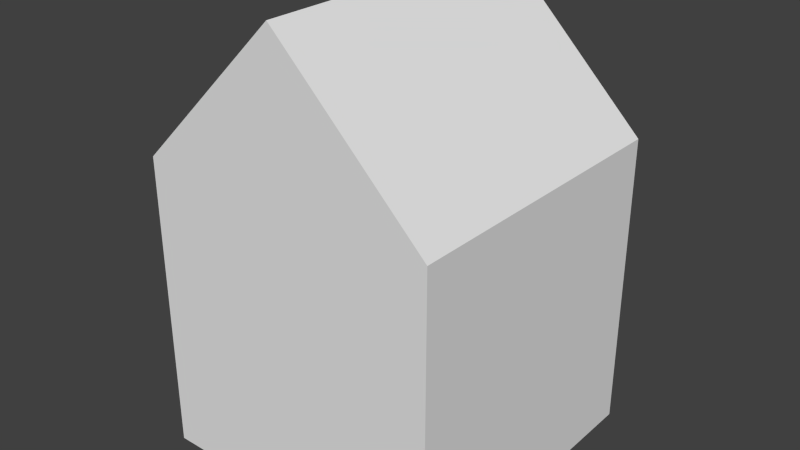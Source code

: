 # Source: house3.blend  (saved by Blender 2.71.0; exported with 4.5.12 LTS)
import bpy
from mathutils import Matrix  # noqa: F401  (used for matrix-valued properties, if any)

bpy.ops.wm.read_factory_settings(use_empty=True)
scene = bpy.context.scene
scene.name = 'Scene'

# ---- collections
col_collection_1 = bpy.data.collections.new('Collection 1'); scene.collection.children.link(col_collection_1)

# ---- materials (node trees are filled in below, after node groups)
mat_material = bpy.data.materials.new('Material')
mat_material.alpha_threshold = 0.0
mat_material.use_transparent_shadow = False
mat_material.roughness = 0.5
mat_material.line_color = (0.0, 0.0, 0.0, 1.0)

# ---- material node trees

# ---- world
world_world = bpy.data.worlds.new('World'); scene.world = world_world
world_world.color = (0.05088, 0.05088, 0.05088)
world_world.use_sun_shadow = False
world_world.sun_shadow_jitter_overblur = 0.0
world_world.cycles.sampling_method = 'MANUAL'
world_world.cycles.sample_map_resolution = 256

# ---- meshes
me_cube = bpy.data.meshes.new('Cube')
me_cube.from_pydata([(0.8883, 0.8883, -0.8438), (0.8883, -0.8883, -0.8438), (-0.8883, -0.8883, -0.8438), (-0.8883, 0.8883, -0.8438), (0.8883, 0.8883, 0.9327), (0.8883, -0.8883, 0.9327), (-0.8883, -0.8883, 0.9327), (-0.8883, 0.8883, 0.9327), (2.368e-07, 0.8883, 1.811), (-4.515e-07, -0.8883, 1.811)], [], [(0, 1, 2, 3), (0, 4, 5, 1), (1, 5, 6, 2), (2, 6, 7, 3), (4, 0, 3, 7), (7, 6, 9, 8), (4, 7, 8), (5, 4, 8, 9), (6, 5, 9)])
me_cube.materials.append(mat_material)
me_cube.use_remesh_preserve_volume = False
me_cube.use_remesh_preserve_attributes = False
me_cube.use_mirror_vertex_groups = False
me_cube.update()

# ---- objects
ob_cube = bpy.data.objects.new('Cube', me_cube)

# ---- transforms, parenting, visibility, modifiers, constraints
ob_cube.location = (0.0, 0.0, 0.0)
ob_cube.lock_rotations_4d = False
ob_cube.empty_display_type = 'ARROWS'
ob_cube.lineart.crease_threshold = 0.0

# ---- collection membership
col_collection_1.objects.link(ob_cube)

# ---- scene / render settings (as saved in the file)
scene.frame_start = 1; scene.frame_end = 250; scene.frame_set(1)
scene.render.engine = 'BLENDER_EEVEE_NEXT'
scene.render.resolution_percentage = 50
scene.render.dither_intensity = 0.0
scene.cycles.use_denoising = False
scene.cycles.samples = 10
scene.cycles.sampling_pattern = 'TABULATED_SOBOL'
scene.cycles.light_sampling_threshold = 0.0
scene.cycles.use_adaptive_sampling = False
scene.cycles.use_light_tree = False
scene.cycles.blur_glossy = 0.0
scene.cycles.volume_bounces = 1
scene.cycles.pixel_filter_type = 'GAUSSIAN'
scene.cycles.sample_clamp_indirect = 0.0
scene.view_settings.view_transform = 'Standard'
bpy.context.view_layer.update()

# ---- added for rendering (the .blend has no active camera and no usable light): camera, sun
cam_auto = bpy.data.cameras.new('AutoCamera')
cam_auto.lens = 50.0
cam_auto.sensor_width = 36.0
cam_auto.clip_end = 1000.0
ob_auto_camera = bpy.data.objects.new('AutoCamera', cam_auto)
scene.collection.objects.link(ob_auto_camera)
ob_auto_camera.location = (3.38201, -4.05842, 3.1893)
ob_auto_camera.rotation_euler = (1.09748, -7.21219e-08, 0.694738)
scene.camera = ob_auto_camera
light_auto_sun = bpy.data.lights.new('AutoSun', 'SUN')
light_auto_sun.energy = 3.0
light_auto_sun.angle = 0.0523599
ob_auto_sun = bpy.data.objects.new('AutoSun', light_auto_sun)
scene.collection.objects.link(ob_auto_sun)
ob_auto_sun.rotation_euler = (0.872665, 0.174533, 0.523599)
bpy.context.view_layer.update()
